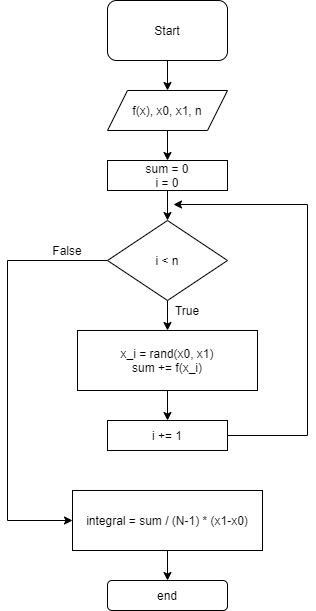

The diagram above was exported from draw.io. Its source (the exported page's mxGraphModel, read from the mxfile embedded in the PNG):
<mxGraphModel dx="1278" dy="540" grid="1" gridSize="10" guides="1" tooltips="1" connect="1" arrows="1" fold="1" page="1" pageScale="1" pageWidth="850" pageHeight="1100" math="0" shadow="0">
  <root>
    <mxCell id="QxVhm2510WcId_KnRpoo-0" />
    <mxCell id="QxVhm2510WcId_KnRpoo-1" parent="QxVhm2510WcId_KnRpoo-0" />
    <mxCell id="QxVhm2510WcId_KnRpoo-2" style="edgeStyle=orthogonalEdgeStyle;rounded=0;orthogonalLoop=1;jettySize=auto;html=1;entryX=0.5;entryY=0;entryDx=0;entryDy=0;" edge="1" parent="QxVhm2510WcId_KnRpoo-1" source="QxVhm2510WcId_KnRpoo-3" target="QxVhm2510WcId_KnRpoo-7">
      <mxGeometry relative="1" as="geometry" />
    </mxCell>
    <mxCell id="QxVhm2510WcId_KnRpoo-3" value="Start" style="rounded=1;whiteSpace=wrap;html=1;" vertex="1" parent="QxVhm2510WcId_KnRpoo-1">
      <mxGeometry x="340" y="50" width="120" height="60" as="geometry" />
    </mxCell>
    <mxCell id="QxVhm2510WcId_KnRpoo-4" style="edgeStyle=orthogonalEdgeStyle;rounded=0;orthogonalLoop=1;jettySize=auto;html=1;entryX=0.5;entryY=0;entryDx=0;entryDy=0;" edge="1" parent="QxVhm2510WcId_KnRpoo-1" source="QxVhm2510WcId_KnRpoo-5" target="QxVhm2510WcId_KnRpoo-10">
      <mxGeometry relative="1" as="geometry" />
    </mxCell>
    <mxCell id="QxVhm2510WcId_KnRpoo-5" value="sum = 0&lt;br&gt;i = 0" style="rounded=0;whiteSpace=wrap;html=1;" vertex="1" parent="QxVhm2510WcId_KnRpoo-1">
      <mxGeometry x="340" y="210" width="120" height="30" as="geometry" />
    </mxCell>
    <mxCell id="QxVhm2510WcId_KnRpoo-6" style="edgeStyle=orthogonalEdgeStyle;rounded=0;orthogonalLoop=1;jettySize=auto;html=1;entryX=0.5;entryY=0;entryDx=0;entryDy=0;" edge="1" parent="QxVhm2510WcId_KnRpoo-1" source="QxVhm2510WcId_KnRpoo-7" target="QxVhm2510WcId_KnRpoo-5">
      <mxGeometry relative="1" as="geometry" />
    </mxCell>
    <mxCell id="QxVhm2510WcId_KnRpoo-7" value="f(x), x0, x1, n" style="shape=parallelogram;perimeter=parallelogramPerimeter;whiteSpace=wrap;html=1;fixedSize=1;" vertex="1" parent="QxVhm2510WcId_KnRpoo-1">
      <mxGeometry x="340" y="140" width="120" height="40" as="geometry" />
    </mxCell>
    <mxCell id="QxVhm2510WcId_KnRpoo-8" style="edgeStyle=orthogonalEdgeStyle;rounded=0;orthogonalLoop=1;jettySize=auto;html=1;" edge="1" parent="QxVhm2510WcId_KnRpoo-1" source="QxVhm2510WcId_KnRpoo-10" target="QxVhm2510WcId_KnRpoo-12">
      <mxGeometry relative="1" as="geometry" />
    </mxCell>
    <mxCell id="QxVhm2510WcId_KnRpoo-9" style="edgeStyle=orthogonalEdgeStyle;rounded=0;orthogonalLoop=1;jettySize=auto;html=1;entryX=0;entryY=0.5;entryDx=0;entryDy=0;" edge="1" parent="QxVhm2510WcId_KnRpoo-1" source="QxVhm2510WcId_KnRpoo-10" target="QxVhm2510WcId_KnRpoo-23">
      <mxGeometry relative="1" as="geometry">
        <Array as="points">
          <mxPoint x="240" y="310" />
          <mxPoint x="240" y="570" />
        </Array>
      </mxGeometry>
    </mxCell>
    <mxCell id="QxVhm2510WcId_KnRpoo-10" value="i &amp;lt; n" style="rhombus;whiteSpace=wrap;html=1;" vertex="1" parent="QxVhm2510WcId_KnRpoo-1">
      <mxGeometry x="340" y="270" width="120" height="80" as="geometry" />
    </mxCell>
    <mxCell id="QxVhm2510WcId_KnRpoo-11" style="edgeStyle=orthogonalEdgeStyle;rounded=0;orthogonalLoop=1;jettySize=auto;html=1;" edge="1" parent="QxVhm2510WcId_KnRpoo-1" source="QxVhm2510WcId_KnRpoo-12">
      <mxGeometry relative="1" as="geometry">
        <mxPoint x="400" y="470" as="targetPoint" />
      </mxGeometry>
    </mxCell>
    <mxCell id="QxVhm2510WcId_KnRpoo-12" value="x_i = rand(x0, x1)&lt;br&gt;sum += f(x_i)" style="rounded=0;whiteSpace=wrap;html=1;" vertex="1" parent="QxVhm2510WcId_KnRpoo-1">
      <mxGeometry x="310" y="380" width="180" height="60" as="geometry" />
    </mxCell>
    <mxCell id="QxVhm2510WcId_KnRpoo-18" style="edgeStyle=orthogonalEdgeStyle;rounded=0;orthogonalLoop=1;jettySize=auto;html=1;exitX=1;exitY=0.5;exitDx=0;exitDy=0;" edge="1" parent="QxVhm2510WcId_KnRpoo-1" source="QxVhm2510WcId_KnRpoo-19">
      <mxGeometry relative="1" as="geometry">
        <mxPoint x="406" y="254" as="targetPoint" />
        <mxPoint x="446" y="649" as="sourcePoint" />
        <Array as="points">
          <mxPoint x="540" y="485" />
          <mxPoint x="540" y="254" />
        </Array>
      </mxGeometry>
    </mxCell>
    <mxCell id="QxVhm2510WcId_KnRpoo-19" value="i += 1" style="rounded=0;whiteSpace=wrap;html=1;" vertex="1" parent="QxVhm2510WcId_KnRpoo-1">
      <mxGeometry x="340" y="470" width="120" height="30" as="geometry" />
    </mxCell>
    <mxCell id="QxVhm2510WcId_KnRpoo-21" value="True" style="text;html=1;strokeColor=none;fillColor=none;align=center;verticalAlign=middle;whiteSpace=wrap;rounded=0;" vertex="1" parent="QxVhm2510WcId_KnRpoo-1">
      <mxGeometry x="400" y="350" width="40" height="20" as="geometry" />
    </mxCell>
    <mxCell id="QxVhm2510WcId_KnRpoo-22" style="edgeStyle=orthogonalEdgeStyle;rounded=0;orthogonalLoop=1;jettySize=auto;html=1;entryX=0.5;entryY=0;entryDx=0;entryDy=0;" edge="1" parent="QxVhm2510WcId_KnRpoo-1" source="QxVhm2510WcId_KnRpoo-23" target="QxVhm2510WcId_KnRpoo-26">
      <mxGeometry relative="1" as="geometry" />
    </mxCell>
    <mxCell id="QxVhm2510WcId_KnRpoo-23" value="integral = sum / (N-1) * (x1-x0)" style="rounded=0;whiteSpace=wrap;html=1;" vertex="1" parent="QxVhm2510WcId_KnRpoo-1">
      <mxGeometry x="305" y="540" width="190" height="60" as="geometry" />
    </mxCell>
    <mxCell id="QxVhm2510WcId_KnRpoo-25" value="False" style="text;html=1;strokeColor=none;fillColor=none;align=center;verticalAlign=middle;whiteSpace=wrap;rounded=0;" vertex="1" parent="QxVhm2510WcId_KnRpoo-1">
      <mxGeometry x="280" y="290" width="40" height="20" as="geometry" />
    </mxCell>
    <mxCell id="QxVhm2510WcId_KnRpoo-26" value="end" style="rounded=1;whiteSpace=wrap;html=1;" vertex="1" parent="QxVhm2510WcId_KnRpoo-1">
      <mxGeometry x="340" y="630" width="120" height="30" as="geometry" />
    </mxCell>
  </root>
</mxGraphModel>